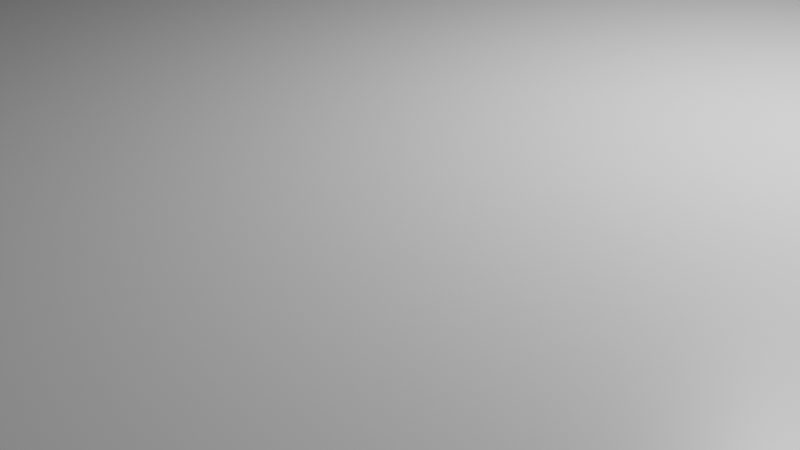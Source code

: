 # Source: footpath.blend  (saved by Blender 2.80.75; exported with 4.5.12 LTS)
import bpy
from mathutils import Matrix  # noqa: F401  (used for matrix-valued properties, if any)

bpy.ops.wm.read_factory_settings(use_empty=True)
scene = bpy.context.scene
scene.name = 'Scene'

# ---- collections
col_collection = bpy.data.collections.new('Collection'); scene.collection.children.link(col_collection)

# ---- materials (node trees are filled in below, after node groups)
mat_material = bpy.data.materials.new('Material')
mat_material.alpha_threshold = 0.0
mat_material.use_transparent_shadow = False
mat_material.line_color = (0.0, 0.0, 0.0, 1.0)

# ---- material node trees
mat_material.use_nodes = True; mat_material.node_tree.nodes.clear()
_N = mat_material.node_tree.nodes; _L = mat_material.node_tree.links
n0 = _N.new('ShaderNodeOutputMaterial'); n0.name = 'Material Output'; n0.location = (300, 300)
n1 = _N.new('ShaderNodeBsdfPrincipled'); n1.name = 'Principled BSDF'; n1.location = (10, 300)
n1.distribution = 'GGX'
n1.subsurface_method = 'BURLEY'
n1.inputs[2].default_value = 0.4
n1.inputs[3].default_value = 1.45
n1.inputs[27].default_value = (0.0, 0.0, 0.0, 1.0)
n1.inputs[28].default_value = 1.0
_L.new(n1.outputs[0], n0.inputs[0])
n0.is_active_output = True

# ---- world
world_world = bpy.data.worlds.new('World'); scene.world = world_world
world_world.use_nodes = True; world_world.node_tree.nodes.clear()
_N = world_world.node_tree.nodes; _L = world_world.node_tree.links
n0 = _N.new('ShaderNodeOutputWorld'); n0.name = 'World Output'; n0.location = (300, 300)
n1 = _N.new('ShaderNodeBackground'); n1.name = 'Background'; n1.location = (10, 300)
n1.inputs[0].default_value = (0.05088, 0.05088, 0.05088, 1.0)
_L.new(n1.outputs[0], n0.inputs[0])
n0.is_active_output = True
world_world.color = (0.05088, 0.05088, 0.05088)
world_world.use_sun_shadow = False
world_world.sun_shadow_jitter_overblur = 0.0

# ---- cameras
cam_camera = bpy.data.cameras.new('Camera')
cam_camera.clip_end = 100.0
cam_camera.ortho_scale = 7.314

# ---- lights
light_light = bpy.data.lights.new('Light', 'POINT')
light_light.transmission_factor = 0.0
light_light.energy = 1000.0
light_light.shadow_soft_size = 0.1
light_light.shadow_maximum_resolution = 0.006
light_light.use_absolute_resolution = True

# ---- meshes
me_cube = bpy.data.meshes.new('Cube')
me_cube.from_pydata([(1.0, 1.0, 1.0), (1.0, 1.0, -1.0), (1.0, -1.0, 1.0), (1.0, -1.0, -1.0), (-1.0, 1.0, 1.0), (-1.0, 1.0, -1.0), (-1.0, -1.0, 1.0), (-1.0, -1.0, -1.0)], [], [(0, 4, 6, 2), (3, 2, 6, 7), (7, 6, 4, 5), (5, 1, 3, 7), (1, 0, 2, 3), (5, 4, 0, 1)])
_uv = me_cube.uv_layers.new(name='UVMap')
_uv.uv.foreach_set('vector', [0.375, 0.0, 0.625, 0.0, 0.625, 0.25, 0.375, 0.25, 0.375, 0.25, 0.625, 0.25, 0.625, 0.5, 0.375, 0.5, 0.375, 0.5, 0.625, 0.5, 0.625, 0.75, 0.375, 0.75, 0.375, 0.75, 0.625, 0.75, 0.625, 1.0, 0.375, 1.0, 0.125, 0.5, 0.375, 0.5, 0.375, 0.75, 0.125, 0.75, 0.625, 0.5, 0.875, 0.5, 0.875, 0.75, 0.625, 0.75])
me_cube.materials.append(mat_material)
me_cube.use_remesh_preserve_volume = False
me_cube.use_remesh_preserve_attributes = False
me_cube.use_mirror_vertex_groups = False
me_cube.update()

# ---- objects
ob_cube = bpy.data.objects.new('Cube', me_cube)
ob_light = bpy.data.objects.new('Light', light_light)
ob_camera = bpy.data.objects.new('Camera', cam_camera)

# ---- transforms, parenting, visibility, modifiers, constraints
ob_cube.location = (0.0, 64.92, 0.0)
ob_cube.scale = (31.36, 303.9, 1.834)
ob_cube.lock_rotations_4d = False
ob_cube.empty_display_type = 'ARROWS'
ob_cube.lineart.crease_threshold = 0.0
ob_light.location = (4.076, 1.005, 5.904)
ob_light.rotation_euler = (0.6503, 0.05522, 1.866)
ob_light.lock_rotations_4d = False
ob_light.empty_display_type = 'ARROWS'
ob_light.color = (0.0, 0.0, 0.0, 0.0)
ob_light.lineart.crease_threshold = 0.0
ob_camera.location = (7.359, -6.926, 4.958)
ob_camera.rotation_euler = (1.109, 0.0, 0.8149)
ob_camera.lock_rotations_4d = False
ob_camera.empty_display_type = 'ARROWS'
ob_camera.color = (0.0, 0.0, 0.0, 0.0)
ob_camera.display_type = 'WIRE'
ob_camera.lineart.crease_threshold = 0.0

# ---- collection membership
col_collection.objects.link(ob_cube)
col_collection.objects.link(ob_light)
col_collection.objects.link(ob_camera)

# ---- scene / render settings (as saved in the file)
scene.camera = ob_camera
scene.frame_start = 1; scene.frame_end = 250; scene.frame_set(1)
scene.render.engine = 'BLENDER_EEVEE_NEXT'
scene.cycles.use_denoising = False
scene.cycles.samples = 128
scene.cycles.sampling_pattern = 'TABULATED_SOBOL'
scene.cycles.use_adaptive_sampling = False
scene.cycles.use_light_tree = False
scene.view_settings.view_transform = 'Filmic'
bpy.context.view_layer.update()
